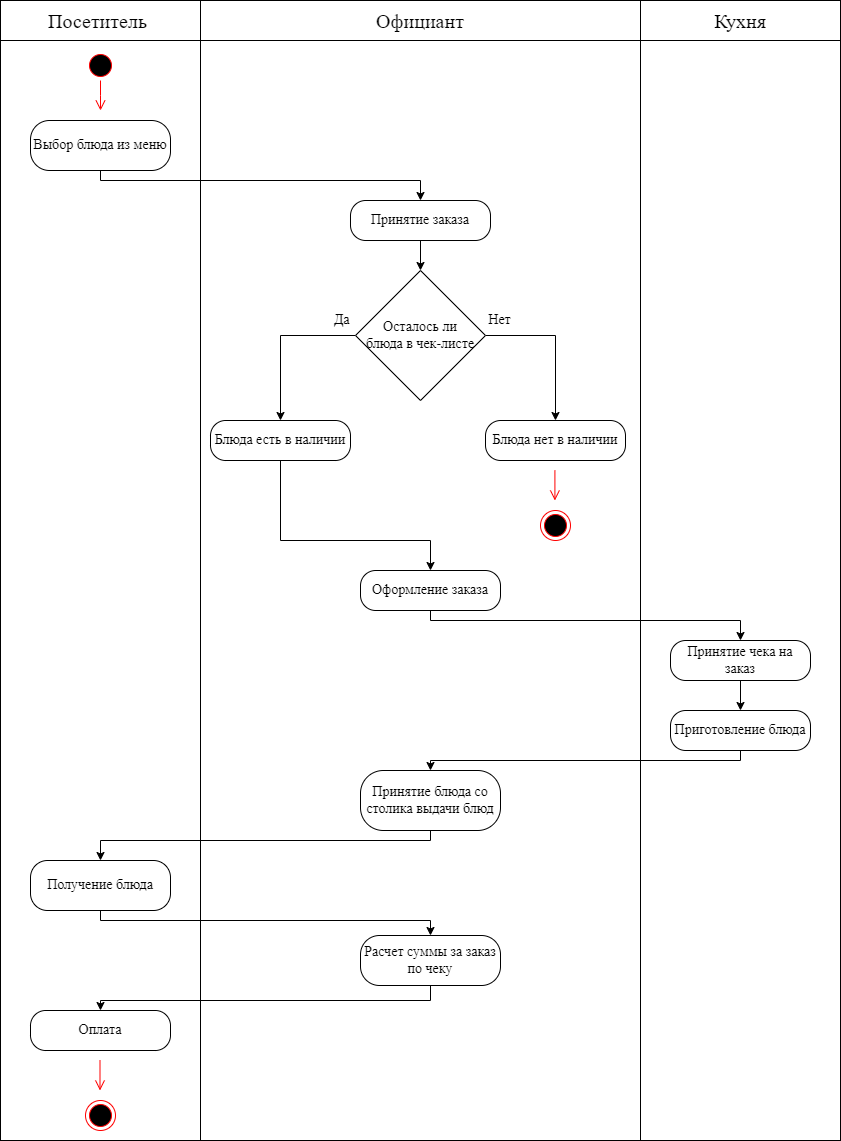

The diagram above was exported from draw.io. Its source (the exported page's mxGraphModel, read from the mxfile embedded in the PNG):
<mxGraphModel dx="2493" dy="831" grid="1" gridSize="10" guides="1" tooltips="1" connect="1" arrows="1" fold="1" page="1" pageScale="1" pageWidth="1169" pageHeight="827" background="#ffffff" math="0" shadow="0">
  <root>
    <mxCell id="0" />
    <mxCell id="1" parent="0" />
    <mxCell id="VtVncIWnDY82O9wBiC19-1" value="&lt;font face=&quot;Times New Roman&quot; style=&quot;font-size: 20px;&quot;&gt;&lt;span style=&quot;font-size: 20px;&quot;&gt;Посетитель&amp;nbsp;&lt;/span&gt;&lt;/font&gt;" style="html=1;whiteSpace=wrap;fontSize=20;" vertex="1" parent="1">
      <mxGeometry x="-80" y="120" width="200" height="40" as="geometry" />
    </mxCell>
    <mxCell id="VtVncIWnDY82O9wBiC19-2" value="&lt;font face=&quot;Times New Roman&quot; style=&quot;font-size: 20px;&quot;&gt;&lt;span style=&quot;font-size: 20px;&quot;&gt;Официант&lt;/span&gt;&lt;/font&gt;" style="html=1;whiteSpace=wrap;fontSize=20;" vertex="1" parent="1">
      <mxGeometry x="120" y="120" width="440" height="40" as="geometry" />
    </mxCell>
    <mxCell id="VtVncIWnDY82O9wBiC19-3" value="&lt;font face=&quot;Times New Roman&quot; style=&quot;font-size: 20px;&quot;&gt;&lt;span style=&quot;font-size: 20px;&quot;&gt;Кухня&lt;/span&gt;&lt;/font&gt;" style="html=1;whiteSpace=wrap;fontSize=20;" vertex="1" parent="1">
      <mxGeometry x="560" y="120" width="200" height="40" as="geometry" />
    </mxCell>
    <mxCell id="VtVncIWnDY82O9wBiC19-5" value="" style="html=1;whiteSpace=wrap;" vertex="1" parent="1">
      <mxGeometry x="-80" y="160" width="200" height="1100" as="geometry" />
    </mxCell>
    <mxCell id="VtVncIWnDY82O9wBiC19-6" value="" style="html=1;whiteSpace=wrap;" vertex="1" parent="1">
      <mxGeometry x="120" y="160" width="440" height="1100" as="geometry" />
    </mxCell>
    <mxCell id="VtVncIWnDY82O9wBiC19-7" value="" style="html=1;whiteSpace=wrap;" vertex="1" parent="1">
      <mxGeometry x="560" y="160" width="200" height="1100" as="geometry" />
    </mxCell>
    <mxCell id="VtVncIWnDY82O9wBiC19-8" value="" style="ellipse;html=1;shape=startState;fillColor=#000000;strokeColor=#ff0000;" vertex="1" parent="1">
      <mxGeometry x="5" y="170" width="30" height="30" as="geometry" />
    </mxCell>
    <mxCell id="VtVncIWnDY82O9wBiC19-9" value="" style="edgeStyle=orthogonalEdgeStyle;html=1;verticalAlign=bottom;endArrow=open;endSize=8;strokeColor=#ff0000;rounded=0;" edge="1" source="VtVncIWnDY82O9wBiC19-8" parent="1">
      <mxGeometry relative="1" as="geometry">
        <mxPoint x="20" y="230" as="targetPoint" />
      </mxGeometry>
    </mxCell>
    <mxCell id="VtVncIWnDY82O9wBiC19-12" style="edgeStyle=orthogonalEdgeStyle;rounded=0;orthogonalLoop=1;jettySize=auto;html=1;entryX=0.5;entryY=0;entryDx=0;entryDy=0;" edge="1" parent="1" source="VtVncIWnDY82O9wBiC19-10" target="VtVncIWnDY82O9wBiC19-11">
      <mxGeometry relative="1" as="geometry">
        <Array as="points">
          <mxPoint x="20" y="300" />
          <mxPoint x="340" y="300" />
        </Array>
      </mxGeometry>
    </mxCell>
    <mxCell id="VtVncIWnDY82O9wBiC19-10" value="Выбор блюда из меню" style="html=1;whiteSpace=wrap;rounded=1;arcSize=38;fontSize=14;fontFamily=Times New Roman;" vertex="1" parent="1">
      <mxGeometry x="-50" y="240" width="140" height="50" as="geometry" />
    </mxCell>
    <mxCell id="VtVncIWnDY82O9wBiC19-11" value="Принятие заказа" style="html=1;whiteSpace=wrap;rounded=1;arcSize=38;fontSize=14;fontFamily=Times New Roman;" vertex="1" parent="1">
      <mxGeometry x="270" y="320" width="140" height="40" as="geometry" />
    </mxCell>
    <mxCell id="VtVncIWnDY82O9wBiC19-16" style="edgeStyle=orthogonalEdgeStyle;rounded=0;orthogonalLoop=1;jettySize=auto;html=1;entryX=0.5;entryY=0;entryDx=0;entryDy=0;" edge="1" parent="1" source="VtVncIWnDY82O9wBiC19-13" target="VtVncIWnDY82O9wBiC19-15">
      <mxGeometry relative="1" as="geometry">
        <Array as="points">
          <mxPoint x="350" y="740" />
          <mxPoint x="660" y="740" />
        </Array>
      </mxGeometry>
    </mxCell>
    <mxCell id="VtVncIWnDY82O9wBiC19-13" value="Оформление заказа" style="html=1;whiteSpace=wrap;rounded=1;arcSize=38;fontSize=14;fontFamily=Times New Roman;" vertex="1" parent="1">
      <mxGeometry x="280" y="690" width="140" height="40" as="geometry" />
    </mxCell>
    <mxCell id="VtVncIWnDY82O9wBiC19-29" style="edgeStyle=orthogonalEdgeStyle;rounded=0;orthogonalLoop=1;jettySize=auto;html=1;entryX=0.5;entryY=0;entryDx=0;entryDy=0;" edge="1" parent="1" source="VtVncIWnDY82O9wBiC19-15" target="VtVncIWnDY82O9wBiC19-28">
      <mxGeometry relative="1" as="geometry" />
    </mxCell>
    <mxCell id="VtVncIWnDY82O9wBiC19-15" value="Принятие чека на заказ" style="html=1;whiteSpace=wrap;rounded=1;arcSize=38;fontSize=14;fontFamily=Times New Roman;" vertex="1" parent="1">
      <mxGeometry x="590" y="760" width="140" height="40" as="geometry" />
    </mxCell>
    <mxCell id="VtVncIWnDY82O9wBiC19-22" value="Да" style="edgeStyle=orthogonalEdgeStyle;rounded=0;orthogonalLoop=1;jettySize=auto;html=1;entryX=0.5;entryY=0;entryDx=0;entryDy=0;fontFamily=Times New Roman;fontSize=14;" edge="1" parent="1" source="VtVncIWnDY82O9wBiC19-17" target="VtVncIWnDY82O9wBiC19-21">
      <mxGeometry x="-0.8234" y="-15" relative="1" as="geometry">
        <mxPoint as="offset" />
      </mxGeometry>
    </mxCell>
    <mxCell id="VtVncIWnDY82O9wBiC19-23" value="Нет" style="edgeStyle=orthogonalEdgeStyle;rounded=0;orthogonalLoop=1;jettySize=auto;html=1;entryX=0.5;entryY=0;entryDx=0;entryDy=0;fontSize=14;fontFamily=Times New Roman;" edge="1" parent="1" source="VtVncIWnDY82O9wBiC19-17" target="VtVncIWnDY82O9wBiC19-18">
      <mxGeometry x="-0.8181" y="15" relative="1" as="geometry">
        <Array as="points">
          <mxPoint x="475" y="455" />
        </Array>
        <mxPoint as="offset" />
      </mxGeometry>
    </mxCell>
    <mxCell id="VtVncIWnDY82O9wBiC19-17" value="Осталось ли &lt;br&gt;блюда в чек-листе" style="strokeWidth=1;html=1;shape=mxgraph.flowchart.decision;whiteSpace=wrap;fontFamily=Times New Roman;fontSize=14;" vertex="1" parent="1">
      <mxGeometry x="275" y="390" width="130" height="130" as="geometry" />
    </mxCell>
    <mxCell id="VtVncIWnDY82O9wBiC19-18" value="Блюда нет в наличии" style="html=1;whiteSpace=wrap;rounded=1;arcSize=38;fontSize=14;fontFamily=Times New Roman;" vertex="1" parent="1">
      <mxGeometry x="405" y="540" width="140" height="40" as="geometry" />
    </mxCell>
    <mxCell id="VtVncIWnDY82O9wBiC19-40" style="edgeStyle=orthogonalEdgeStyle;rounded=0;orthogonalLoop=1;jettySize=auto;html=1;" edge="1" parent="1" source="VtVncIWnDY82O9wBiC19-20" target="VtVncIWnDY82O9wBiC19-36">
      <mxGeometry relative="1" as="geometry">
        <Array as="points">
          <mxPoint x="350" y="1120" />
        </Array>
      </mxGeometry>
    </mxCell>
    <mxCell id="VtVncIWnDY82O9wBiC19-20" value="Расчет суммы за заказ по чеку" style="html=1;whiteSpace=wrap;rounded=1;arcSize=38;fontSize=14;fontFamily=Times New Roman;" vertex="1" parent="1">
      <mxGeometry x="280" y="1055" width="140" height="50" as="geometry" />
    </mxCell>
    <mxCell id="VtVncIWnDY82O9wBiC19-27" style="edgeStyle=orthogonalEdgeStyle;rounded=0;orthogonalLoop=1;jettySize=auto;html=1;exitX=0.5;exitY=1;exitDx=0;exitDy=0;entryX=0.5;entryY=0;entryDx=0;entryDy=0;" edge="1" parent="1" source="VtVncIWnDY82O9wBiC19-21" target="VtVncIWnDY82O9wBiC19-13">
      <mxGeometry relative="1" as="geometry">
        <Array as="points">
          <mxPoint x="200" y="660" />
          <mxPoint x="350" y="660" />
        </Array>
      </mxGeometry>
    </mxCell>
    <mxCell id="VtVncIWnDY82O9wBiC19-21" value="Блюда есть в наличии" style="html=1;whiteSpace=wrap;rounded=1;arcSize=38;fontSize=14;fontFamily=Times New Roman;" vertex="1" parent="1">
      <mxGeometry x="130" y="540" width="140" height="40" as="geometry" />
    </mxCell>
    <mxCell id="VtVncIWnDY82O9wBiC19-24" style="edgeStyle=orthogonalEdgeStyle;rounded=0;orthogonalLoop=1;jettySize=auto;html=1;exitX=0.5;exitY=1;exitDx=0;exitDy=0;entryX=0.5;entryY=0;entryDx=0;entryDy=0;entryPerimeter=0;" edge="1" parent="1" source="VtVncIWnDY82O9wBiC19-11" target="VtVncIWnDY82O9wBiC19-17">
      <mxGeometry relative="1" as="geometry" />
    </mxCell>
    <mxCell id="VtVncIWnDY82O9wBiC19-25" value="" style="ellipse;html=1;shape=endState;fillColor=#000000;strokeColor=#ff0000;" vertex="1" parent="1">
      <mxGeometry x="460" y="630" width="30" height="30" as="geometry" />
    </mxCell>
    <mxCell id="VtVncIWnDY82O9wBiC19-26" value="" style="edgeStyle=orthogonalEdgeStyle;html=1;verticalAlign=bottom;endArrow=open;endSize=8;strokeColor=#ff0000;rounded=0;" edge="1" parent="1">
      <mxGeometry relative="1" as="geometry">
        <mxPoint x="474.41" y="620" as="targetPoint" />
        <mxPoint x="474.41" y="590" as="sourcePoint" />
      </mxGeometry>
    </mxCell>
    <mxCell id="VtVncIWnDY82O9wBiC19-31" style="edgeStyle=orthogonalEdgeStyle;rounded=0;orthogonalLoop=1;jettySize=auto;html=1;entryX=0.5;entryY=0;entryDx=0;entryDy=0;" edge="1" parent="1" source="VtVncIWnDY82O9wBiC19-28" target="VtVncIWnDY82O9wBiC19-30">
      <mxGeometry relative="1" as="geometry">
        <Array as="points">
          <mxPoint x="660" y="880" />
          <mxPoint x="350" y="880" />
        </Array>
      </mxGeometry>
    </mxCell>
    <mxCell id="VtVncIWnDY82O9wBiC19-28" value="Приготовление блюда" style="html=1;whiteSpace=wrap;rounded=1;arcSize=38;fontSize=14;fontFamily=Times New Roman;" vertex="1" parent="1">
      <mxGeometry x="590" y="830" width="140" height="40" as="geometry" />
    </mxCell>
    <mxCell id="VtVncIWnDY82O9wBiC19-34" style="edgeStyle=orthogonalEdgeStyle;rounded=0;orthogonalLoop=1;jettySize=auto;html=1;entryX=0.5;entryY=0;entryDx=0;entryDy=0;" edge="1" parent="1" source="VtVncIWnDY82O9wBiC19-30" target="VtVncIWnDY82O9wBiC19-33">
      <mxGeometry relative="1" as="geometry">
        <Array as="points">
          <mxPoint x="350" y="960" />
          <mxPoint x="20" y="960" />
        </Array>
      </mxGeometry>
    </mxCell>
    <mxCell id="VtVncIWnDY82O9wBiC19-30" value="Принятие блюда со столика выдачи блюд" style="html=1;whiteSpace=wrap;rounded=1;arcSize=38;fontSize=14;fontFamily=Times New Roman;" vertex="1" parent="1">
      <mxGeometry x="280" y="890" width="140" height="60" as="geometry" />
    </mxCell>
    <mxCell id="VtVncIWnDY82O9wBiC19-39" style="edgeStyle=orthogonalEdgeStyle;rounded=0;orthogonalLoop=1;jettySize=auto;html=1;entryX=0.5;entryY=0;entryDx=0;entryDy=0;" edge="1" parent="1" source="VtVncIWnDY82O9wBiC19-33" target="VtVncIWnDY82O9wBiC19-20">
      <mxGeometry relative="1" as="geometry">
        <Array as="points">
          <mxPoint x="20" y="1040" />
          <mxPoint x="350" y="1040" />
        </Array>
      </mxGeometry>
    </mxCell>
    <mxCell id="VtVncIWnDY82O9wBiC19-33" value="Получение блюда" style="html=1;whiteSpace=wrap;rounded=1;arcSize=34;fontSize=14;fontFamily=Times New Roman;" vertex="1" parent="1">
      <mxGeometry x="-50" y="980" width="140" height="50" as="geometry" />
    </mxCell>
    <mxCell id="VtVncIWnDY82O9wBiC19-36" value="Оплата" style="html=1;whiteSpace=wrap;rounded=1;arcSize=38;fontSize=14;fontFamily=Times New Roman;" vertex="1" parent="1">
      <mxGeometry x="-50" y="1130" width="140" height="40" as="geometry" />
    </mxCell>
    <mxCell id="VtVncIWnDY82O9wBiC19-42" value="" style="ellipse;html=1;shape=endState;fillColor=#000000;strokeColor=#ff0000;" vertex="1" parent="1">
      <mxGeometry x="5" y="1220" width="30" height="30" as="geometry" />
    </mxCell>
    <mxCell id="VtVncIWnDY82O9wBiC19-45" value="" style="edgeStyle=orthogonalEdgeStyle;html=1;verticalAlign=bottom;endArrow=open;endSize=8;strokeColor=#ff0000;rounded=0;" edge="1" parent="1">
      <mxGeometry relative="1" as="geometry">
        <mxPoint x="19.5" y="1210" as="targetPoint" />
        <mxPoint x="19.5" y="1180" as="sourcePoint" />
      </mxGeometry>
    </mxCell>
  </root>
</mxGraphModel>